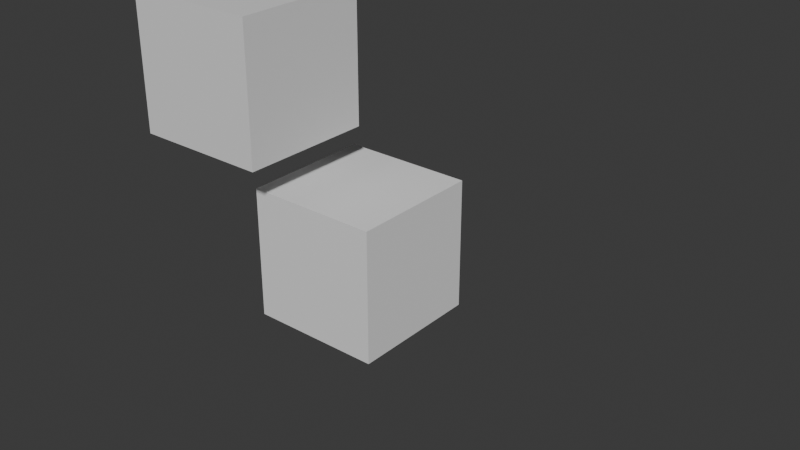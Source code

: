# Source: 25_drivers_disable_viewport.blend  (saved by Blender 4.2.46; exported with 4.5.12 LTS)
import bpy
from mathutils import Matrix  # noqa: F401  (used for matrix-valued properties, if any)

bpy.ops.wm.read_factory_settings(use_empty=True)
scene = bpy.context.scene
scene.name = 'Scene'

# ---- collections
col_collection = bpy.data.collections.new('Collection'); scene.collection.children.link(col_collection)

# ---- materials (node trees are filled in below, after node groups)
mat_material = bpy.data.materials.new('Material')
mat_material.alpha_threshold = 0.0
mat_material.use_transparent_shadow = False
mat_material.roughness = 0.5
mat_material.line_color = (0.0, 0.0, 0.0, 1.0)

# ---- material node trees
mat_material.use_nodes = True; mat_material.node_tree.nodes.clear()
_N = mat_material.node_tree.nodes; _L = mat_material.node_tree.links
n0 = _N.new('ShaderNodeOutputMaterial'); n0.name = 'Material Output'; n0.location = (300, 300)
n1 = _N.new('ShaderNodeBsdfPrincipled'); n1.name = 'Principled BSDF'; n1.location = (10, 300)
n1.inputs[3].default_value = 1.45
_L.new(n1.outputs[0], n0.inputs[0])
n0.is_active_output = True

# ---- world
world_world = bpy.data.worlds.new('World'); scene.world = world_world
world_world.use_nodes = True; world_world.node_tree.nodes.clear()
_N = world_world.node_tree.nodes; _L = world_world.node_tree.links
n0 = _N.new('ShaderNodeOutputWorld'); n0.name = 'World Output'; n0.location = (300, 300)
n1 = _N.new('ShaderNodeBackground'); n1.name = 'Background'; n1.location = (10, 300)
n1.inputs[0].default_value = (0.05088, 0.05088, 0.05088, 1.0)
_L.new(n1.outputs[0], n0.inputs[0])
n0.is_active_output = True
world_world.color = (0.05088, 0.05088, 0.05088)
world_world.sun_shadow_jitter_overblur = 0.0

# ---- meshes
me_cube = bpy.data.meshes.new('Cube')
me_cube.from_pydata([(1.0, 1.0, 1.0), (1.0, 1.0, -1.0), (1.0, -1.0, 1.0), (1.0, -1.0, -1.0), (-1.0, 1.0, 1.0), (-1.0, 1.0, -1.0), (-1.0, -1.0, 1.0), (-1.0, -1.0, -1.0)], [], [(0, 4, 6, 2), (3, 2, 6, 7), (7, 6, 4, 5), (5, 1, 3, 7), (1, 0, 2, 3), (5, 4, 0, 1)])
_uv = me_cube.uv_layers.new(name='UVMap')
_uv.uv.foreach_set('vector', [0.625, 0.5, 0.875, 0.5, 0.875, 0.75, 0.625, 0.75, 0.375, 0.75, 0.625, 0.75, 0.625, 1.0, 0.375, 1.0, 0.375, 0.0, 0.625, 0.0, 0.625, 0.25, 0.375, 0.25, 0.125, 0.5, 0.375, 0.5, 0.375, 0.75, 0.125, 0.75, 0.375, 0.5, 0.625, 0.5, 0.625, 0.75, 0.375, 0.75, 0.375, 0.25, 0.625, 0.25, 0.625, 0.5, 0.375, 0.5])
me_cube.materials.append(mat_material)
me_cube.use_mirror_vertex_groups = False
me_cube.update()
me_cube_001 = bpy.data.meshes.new('Cube.001')
me_cube_001.from_pydata([(-1.0, -1.0, -1.0), (-1.0, -1.0, 1.0), (-1.0, 1.0, -1.0), (-1.0, 1.0, 1.0), (1.0, -1.0, -1.0), (1.0, -1.0, 1.0), (1.0, 1.0, -1.0), (1.0, 1.0, 1.0)], [], [(0, 1, 3, 2), (2, 3, 7, 6), (6, 7, 5, 4), (4, 5, 1, 0), (2, 6, 4, 0), (7, 3, 1, 5)])
_uv = me_cube_001.uv_layers.new(name='UVMap')
_uv.uv.foreach_set('vector', [0.375, 0.0, 0.625, 0.0, 0.625, 0.25, 0.375, 0.25, 0.375, 0.25, 0.625, 0.25, 0.625, 0.5, 0.375, 0.5, 0.375, 0.5, 0.625, 0.5, 0.625, 0.75, 0.375, 0.75, 0.375, 0.75, 0.625, 0.75, 0.625, 1.0, 0.375, 1.0, 0.125, 0.5, 0.375, 0.5, 0.375, 0.75, 0.125, 0.75, 0.625, 0.5, 0.875, 0.5, 0.875, 0.75, 0.625, 0.75])
me_cube_001.update()
arm_armature = bpy.data.armatures.new('Armature')  # bones are not reproduced

# ---- objects
ob_cube = bpy.data.objects.new('Cube', me_cube)
ob_armature = bpy.data.objects.new('Armature', arm_armature)
ob_cube_001 = bpy.data.objects.new('Cube.001', me_cube_001)

# ---- transforms, parenting, visibility, modifiers, constraints
ob_cube.parent = ob_armature
ob_cube.location = (0.0, 0.0, 0.0)
ob_cube.lock_rotations_4d = False
ob_cube.empty_display_type = 'ARROWS'
ob_cube.lineart.crease_threshold = 0.0
_vg = ob_cube.vertex_groups.new(name='Bone')
_vg.add([0, 1, 2, 3, 4, 5, 6, 7], 1.0, 'REPLACE')
_m = ob_cube.modifiers.new('Armature', 'ARMATURE')
_m.object = ob_armature
ob_armature.location = (0.0, 0.0, 0.0)
ob_cube_001.parent = ob_armature
ob_cube_001.location = (1.27, 0.701, -2.696)
_vg = ob_cube_001.vertex_groups.new(name='Bone')
_vg.add([0, 1, 2, 3, 4, 5, 6, 7], 1.0, 'REPLACE')
_m = ob_cube_001.modifiers.new('Armature', 'ARMATURE')
_m.object = ob_armature

# ---- collection membership
col_collection.objects.link(ob_cube)
col_collection.objects.link(ob_armature)
col_collection.objects.link(ob_cube_001)

# ---- scene / render settings (as saved in the file)
scene.frame_start = 1; scene.frame_end = 250; scene.frame_set(1)
scene.render.engine = 'BLENDER_EEVEE_NEXT'
scene.cycles.sampling_pattern = 'TABULATED_SOBOL'
bpy.context.view_layer.update()

# ---- added for rendering (the .blend has no active camera and no usable light): camera, sun
cam_auto = bpy.data.cameras.new('AutoCamera')
cam_auto.lens = 50.0
cam_auto.sensor_width = 36.0
cam_auto.clip_end = 1000.0
ob_auto_camera = bpy.data.objects.new('AutoCamera', cam_auto)
scene.collection.objects.link(ob_auto_camera)
ob_auto_camera.location = (10.54, -9.56532, 4.75763)
ob_auto_camera.rotation_euler = (1.09748, -7.21219e-08, 0.694738)
scene.camera = ob_auto_camera
light_auto_sun = bpy.data.lights.new('AutoSun', 'SUN')
light_auto_sun.energy = 3.0
light_auto_sun.angle = 0.0523599
ob_auto_sun = bpy.data.objects.new('AutoSun', light_auto_sun)
scene.collection.objects.link(ob_auto_sun)
ob_auto_sun.rotation_euler = (0.872665, 0.174533, 0.523599)
bpy.context.view_layer.update()
